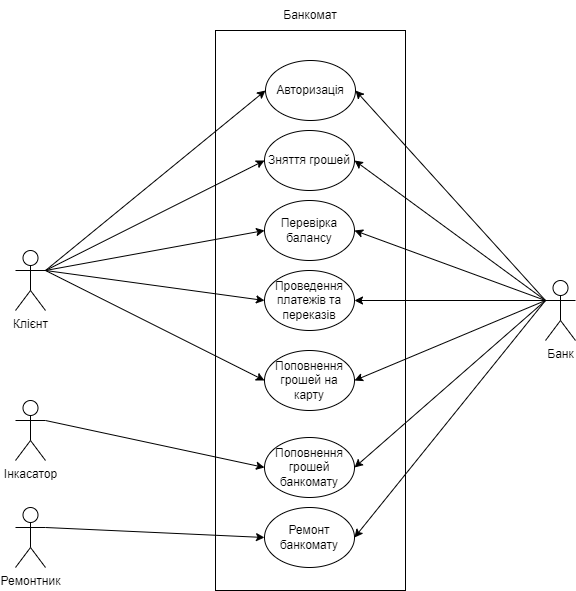

The diagram above was exported from draw.io. Its source (the exported page's mxGraphModel, read from the mxfile embedded in the PNG):
<mxGraphModel dx="1615" dy="845" grid="1" gridSize="10" guides="1" tooltips="1" connect="1" arrows="1" fold="1" page="1" pageScale="1" pageWidth="827" pageHeight="1169" math="0" shadow="0">
  <root>
    <mxCell id="0" />
    <mxCell id="1" parent="0" />
    <mxCell id="v6Hxu_Z-vHIC_ImpXqsj-1" value="" style="rounded=0;whiteSpace=wrap;html=1;" vertex="1" parent="1">
      <mxGeometry x="320" y="70" width="190" height="560" as="geometry" />
    </mxCell>
    <mxCell id="v6Hxu_Z-vHIC_ImpXqsj-2" value="Банкомат" style="text;html=1;strokeColor=none;fillColor=none;align=center;verticalAlign=middle;whiteSpace=wrap;rounded=0;" vertex="1" parent="1">
      <mxGeometry x="385" y="40" width="60" height="30" as="geometry" />
    </mxCell>
    <mxCell id="v6Hxu_Z-vHIC_ImpXqsj-24" style="rounded=0;orthogonalLoop=1;jettySize=auto;html=1;exitX=0;exitY=0.3333333333333333;exitDx=0;exitDy=0;exitPerimeter=0;entryX=1;entryY=0.5;entryDx=0;entryDy=0;" edge="1" parent="1" source="v6Hxu_Z-vHIC_ImpXqsj-3" target="v6Hxu_Z-vHIC_ImpXqsj-9">
      <mxGeometry relative="1" as="geometry" />
    </mxCell>
    <mxCell id="v6Hxu_Z-vHIC_ImpXqsj-25" style="rounded=0;orthogonalLoop=1;jettySize=auto;html=1;exitX=0;exitY=0.3333333333333333;exitDx=0;exitDy=0;exitPerimeter=0;entryX=1;entryY=0.5;entryDx=0;entryDy=0;" edge="1" parent="1" source="v6Hxu_Z-vHIC_ImpXqsj-3" target="v6Hxu_Z-vHIC_ImpXqsj-11">
      <mxGeometry relative="1" as="geometry" />
    </mxCell>
    <mxCell id="v6Hxu_Z-vHIC_ImpXqsj-26" style="rounded=0;orthogonalLoop=1;jettySize=auto;html=1;exitX=0;exitY=0.3333333333333333;exitDx=0;exitDy=0;exitPerimeter=0;entryX=1;entryY=0.5;entryDx=0;entryDy=0;" edge="1" parent="1" source="v6Hxu_Z-vHIC_ImpXqsj-3" target="v6Hxu_Z-vHIC_ImpXqsj-12">
      <mxGeometry relative="1" as="geometry" />
    </mxCell>
    <mxCell id="v6Hxu_Z-vHIC_ImpXqsj-27" style="edgeStyle=orthogonalEdgeStyle;rounded=0;orthogonalLoop=1;jettySize=auto;html=1;exitX=0;exitY=0.3333333333333333;exitDx=0;exitDy=0;exitPerimeter=0;entryX=1;entryY=0.5;entryDx=0;entryDy=0;" edge="1" parent="1" source="v6Hxu_Z-vHIC_ImpXqsj-3" target="v6Hxu_Z-vHIC_ImpXqsj-17">
      <mxGeometry relative="1" as="geometry" />
    </mxCell>
    <mxCell id="v6Hxu_Z-vHIC_ImpXqsj-29" style="rounded=0;orthogonalLoop=1;jettySize=auto;html=1;exitX=0;exitY=0.3333333333333333;exitDx=0;exitDy=0;exitPerimeter=0;entryX=1;entryY=0.5;entryDx=0;entryDy=0;" edge="1" parent="1" source="v6Hxu_Z-vHIC_ImpXqsj-3" target="v6Hxu_Z-vHIC_ImpXqsj-13">
      <mxGeometry relative="1" as="geometry" />
    </mxCell>
    <mxCell id="v6Hxu_Z-vHIC_ImpXqsj-30" style="rounded=0;orthogonalLoop=1;jettySize=auto;html=1;exitX=0;exitY=0.3333333333333333;exitDx=0;exitDy=0;exitPerimeter=0;entryX=1;entryY=0.5;entryDx=0;entryDy=0;" edge="1" parent="1" source="v6Hxu_Z-vHIC_ImpXqsj-3" target="v6Hxu_Z-vHIC_ImpXqsj-14">
      <mxGeometry relative="1" as="geometry" />
    </mxCell>
    <mxCell id="v6Hxu_Z-vHIC_ImpXqsj-31" style="rounded=0;orthogonalLoop=1;jettySize=auto;html=1;exitX=0;exitY=0.3333333333333333;exitDx=0;exitDy=0;exitPerimeter=0;entryX=1;entryY=0.5;entryDx=0;entryDy=0;" edge="1" parent="1" source="v6Hxu_Z-vHIC_ImpXqsj-3" target="v6Hxu_Z-vHIC_ImpXqsj-15">
      <mxGeometry relative="1" as="geometry" />
    </mxCell>
    <mxCell id="v6Hxu_Z-vHIC_ImpXqsj-3" value="Банк" style="shape=umlActor;verticalLabelPosition=bottom;verticalAlign=top;html=1;outlineConnect=0;" vertex="1" parent="1">
      <mxGeometry x="650" y="320" width="30" height="60" as="geometry" />
    </mxCell>
    <mxCell id="v6Hxu_Z-vHIC_ImpXqsj-19" style="rounded=0;orthogonalLoop=1;jettySize=auto;html=1;exitX=1;exitY=0.3333333333333333;exitDx=0;exitDy=0;exitPerimeter=0;entryX=0;entryY=0.5;entryDx=0;entryDy=0;" edge="1" parent="1" source="v6Hxu_Z-vHIC_ImpXqsj-5" target="v6Hxu_Z-vHIC_ImpXqsj-9">
      <mxGeometry relative="1" as="geometry" />
    </mxCell>
    <mxCell id="v6Hxu_Z-vHIC_ImpXqsj-20" style="rounded=0;orthogonalLoop=1;jettySize=auto;html=1;exitX=1;exitY=0.3333333333333333;exitDx=0;exitDy=0;exitPerimeter=0;entryX=0;entryY=0.5;entryDx=0;entryDy=0;" edge="1" parent="1" source="v6Hxu_Z-vHIC_ImpXqsj-5" target="v6Hxu_Z-vHIC_ImpXqsj-11">
      <mxGeometry relative="1" as="geometry" />
    </mxCell>
    <mxCell id="v6Hxu_Z-vHIC_ImpXqsj-21" style="rounded=0;orthogonalLoop=1;jettySize=auto;html=1;exitX=1;exitY=0.3333333333333333;exitDx=0;exitDy=0;exitPerimeter=0;entryX=0;entryY=0.5;entryDx=0;entryDy=0;" edge="1" parent="1" source="v6Hxu_Z-vHIC_ImpXqsj-5" target="v6Hxu_Z-vHIC_ImpXqsj-12">
      <mxGeometry relative="1" as="geometry" />
    </mxCell>
    <mxCell id="v6Hxu_Z-vHIC_ImpXqsj-22" style="rounded=0;orthogonalLoop=1;jettySize=auto;html=1;exitX=1;exitY=0.3333333333333333;exitDx=0;exitDy=0;exitPerimeter=0;entryX=0;entryY=0.5;entryDx=0;entryDy=0;" edge="1" parent="1" source="v6Hxu_Z-vHIC_ImpXqsj-5" target="v6Hxu_Z-vHIC_ImpXqsj-17">
      <mxGeometry relative="1" as="geometry" />
    </mxCell>
    <mxCell id="v6Hxu_Z-vHIC_ImpXqsj-23" style="rounded=0;orthogonalLoop=1;jettySize=auto;html=1;exitX=1;exitY=0.3333333333333333;exitDx=0;exitDy=0;exitPerimeter=0;entryX=0;entryY=0.5;entryDx=0;entryDy=0;" edge="1" parent="1" source="v6Hxu_Z-vHIC_ImpXqsj-5" target="v6Hxu_Z-vHIC_ImpXqsj-13">
      <mxGeometry relative="1" as="geometry" />
    </mxCell>
    <mxCell id="v6Hxu_Z-vHIC_ImpXqsj-5" value="Клієнт" style="shape=umlActor;verticalLabelPosition=bottom;verticalAlign=top;html=1;outlineConnect=0;" vertex="1" parent="1">
      <mxGeometry x="120" y="290" width="30" height="60" as="geometry" />
    </mxCell>
    <mxCell id="v6Hxu_Z-vHIC_ImpXqsj-32" style="rounded=0;orthogonalLoop=1;jettySize=auto;html=1;exitX=1;exitY=0.3333333333333333;exitDx=0;exitDy=0;exitPerimeter=0;entryX=0;entryY=0.5;entryDx=0;entryDy=0;" edge="1" parent="1" source="v6Hxu_Z-vHIC_ImpXqsj-6" target="v6Hxu_Z-vHIC_ImpXqsj-14">
      <mxGeometry relative="1" as="geometry" />
    </mxCell>
    <mxCell id="v6Hxu_Z-vHIC_ImpXqsj-6" value="Інкасатор" style="shape=umlActor;verticalLabelPosition=bottom;verticalAlign=top;html=1;outlineConnect=0;" vertex="1" parent="1">
      <mxGeometry x="120" y="440" width="30" height="60" as="geometry" />
    </mxCell>
    <mxCell id="v6Hxu_Z-vHIC_ImpXqsj-9" value="Авторизація" style="ellipse;whiteSpace=wrap;html=1;" vertex="1" parent="1">
      <mxGeometry x="370" y="100" width="90" height="60" as="geometry" />
    </mxCell>
    <mxCell id="v6Hxu_Z-vHIC_ImpXqsj-11" value="Зняття грошей" style="ellipse;whiteSpace=wrap;html=1;" vertex="1" parent="1">
      <mxGeometry x="369" y="170" width="90" height="60" as="geometry" />
    </mxCell>
    <mxCell id="v6Hxu_Z-vHIC_ImpXqsj-12" value="Перевірка балансу" style="ellipse;whiteSpace=wrap;html=1;" vertex="1" parent="1">
      <mxGeometry x="369" y="240" width="90" height="60" as="geometry" />
    </mxCell>
    <mxCell id="v6Hxu_Z-vHIC_ImpXqsj-13" value="Поповнення грошей на карту" style="ellipse;whiteSpace=wrap;html=1;" vertex="1" parent="1">
      <mxGeometry x="369" y="390" width="90" height="60" as="geometry" />
    </mxCell>
    <mxCell id="v6Hxu_Z-vHIC_ImpXqsj-14" value="Поповнення грошей банкомату" style="ellipse;whiteSpace=wrap;html=1;" vertex="1" parent="1">
      <mxGeometry x="369" y="477" width="90" height="60" as="geometry" />
    </mxCell>
    <mxCell id="v6Hxu_Z-vHIC_ImpXqsj-15" value="Ремонт банкомату" style="ellipse;whiteSpace=wrap;html=1;" vertex="1" parent="1">
      <mxGeometry x="369" y="547" width="90" height="60" as="geometry" />
    </mxCell>
    <mxCell id="v6Hxu_Z-vHIC_ImpXqsj-33" style="rounded=0;orthogonalLoop=1;jettySize=auto;html=1;exitX=1;exitY=0.3333333333333333;exitDx=0;exitDy=0;exitPerimeter=0;entryX=0;entryY=0.5;entryDx=0;entryDy=0;" edge="1" parent="1" source="v6Hxu_Z-vHIC_ImpXqsj-16" target="v6Hxu_Z-vHIC_ImpXqsj-15">
      <mxGeometry relative="1" as="geometry" />
    </mxCell>
    <mxCell id="v6Hxu_Z-vHIC_ImpXqsj-16" value="Ремонтник" style="shape=umlActor;verticalLabelPosition=bottom;verticalAlign=top;html=1;outlineConnect=0;" vertex="1" parent="1">
      <mxGeometry x="120" y="547" width="30" height="60" as="geometry" />
    </mxCell>
    <mxCell id="v6Hxu_Z-vHIC_ImpXqsj-17" value="Проведення платежів та переказів" style="ellipse;whiteSpace=wrap;html=1;" vertex="1" parent="1">
      <mxGeometry x="369" y="310" width="90" height="60" as="geometry" />
    </mxCell>
  </root>
</mxGraphModel>